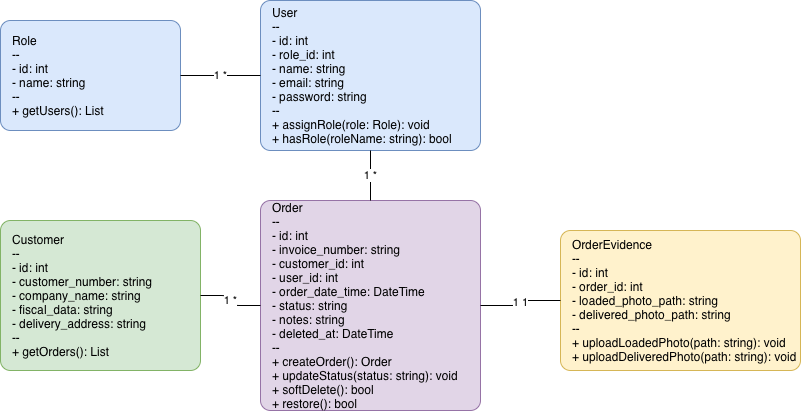

The diagram above was exported from draw.io. Its source (the exported page's mxGraphModel, read from the mxfile embedded in the PNG):
<mxGraphModel dx="964" dy="587" grid="1" gridSize="10" guides="1" tooltips="1" connect="1" arrows="1" fold="1" page="1" pageScale="1" pageWidth="1169" pageHeight="827" math="0" shadow="0">
  <root>
    <mxCell id="0" />
    <mxCell id="1" parent="0" />
    <mxCell id="class_role" parent="1" style="swipeable;html=1;shape=mxgraph.bootstrap.rrect;fillColor=#dae8fc;strokeColor=#6c8ebf;align=left;spacingLeft=10;whiteSpace=wrap;" value="Role&#10;--&#10;- id: int&#10;- name: string&#10;--&#10;+ getUsers(): List&lt;User&gt;" vertex="1">
      <mxGeometry height="110" width="180" x="60" y="80" as="geometry" />
    </mxCell>
    <mxCell id="class_user" parent="1" style="swipeable;html=1;shape=mxgraph.bootstrap.rrect;fillColor=#dae8fc;strokeColor=#6c8ebf;align=left;spacingLeft=10;whiteSpace=wrap;" value="User&#10;--&#10;- id: int&#10;- role_id: int&#10;- name: string&#10;- email: string&#10;- password: string&#10;--&#10;+ assignRole(role: Role): void&#10;+ hasRole(roleName: string): bool" vertex="1">
      <mxGeometry height="150" width="220" x="320" y="60" as="geometry" />
    </mxCell>
    <mxCell id="class_customer" parent="1" style="swipeable;html=1;shape=mxgraph.bootstrap.rrect;fillColor=#d5e8d4;strokeColor=#82b366;align=left;spacingLeft=10;whiteSpace=wrap;" value="Customer&#10;--&#10;- id: int&#10;- customer_number: string&#10;- company_name: string&#10;- fiscal_data: string&#10;- delivery_address: string&#10;--&#10;+ getOrders(): List&lt;Order&gt;" vertex="1">
      <mxGeometry height="150" width="200" x="60" y="280" as="geometry" />
    </mxCell>
    <mxCell id="class_order" parent="1" style="swipeable;html=1;shape=mxgraph.bootstrap.rrect;fillColor=#e1d5e7;strokeColor=#9673a6;align=left;spacingLeft=10;whiteSpace=wrap;" value="Order&#10;--&#10;- id: int&#10;- invoice_number: string&#10;- customer_id: int&#10;- user_id: int&#10;- order_date_time: DateTime&#10;- status: string&#10;- notes: string&#10;- deleted_at: DateTime&#10;--&#10;+ createOrder(): Order&#10;+ updateStatus(status: string): void&#10;+ softDelete(): bool&#10;+ restore(): bool" vertex="1">
      <mxGeometry height="210" width="220" x="320" y="260" as="geometry" />
    </mxCell>
    <mxCell id="class_evidence" parent="1" style="swipeable;html=1;shape=mxgraph.bootstrap.rrect;fillColor=#fff2cc;strokeColor=#d6b656;align=left;spacingLeft=10;whiteSpace=wrap;" value="OrderEvidence&#10;--&#10;- id: int&#10;- order_id: int&#10;- loaded_photo_path: string&#10;- delivered_photo_path: string&#10;--&#10;+ uploadLoadedPhoto(path: string): void&#10;+ uploadDeliveredPhoto(path: string): void" vertex="1">
      <mxGeometry height="140" width="240" x="620" y="290" as="geometry" />
    </mxCell>
    <mxCell id="rel1" edge="1" parent="1" source="class_role" style="endArrow=none;html=1;edgeStyle=orthogonalEdgeStyle;" target="class_user" value="1          *">
      <mxGeometry relative="1" as="geometry" />
    </mxCell>
    <mxCell id="rel2" edge="1" parent="1" source="class_customer" style="endArrow=none;html=1;edgeStyle=orthogonalEdgeStyle;" target="class_order" value="1          *">
      <mxGeometry relative="1" as="geometry" />
    </mxCell>
    <mxCell id="rel3" edge="1" parent="1" source="class_user" style="endArrow=none;html=1;edgeStyle=orthogonalEdgeStyle;" target="class_order" value="1          *">
      <mxGeometry relative="1" as="geometry" />
    </mxCell>
    <mxCell id="rel4" edge="1" parent="1" source="class_order" style="endArrow=none;html=1;edgeStyle=orthogonalEdgeStyle;" target="class_evidence" value="1          1">
      <mxGeometry relative="1" as="geometry" />
    </mxCell>
  </root>
</mxGraphModel>